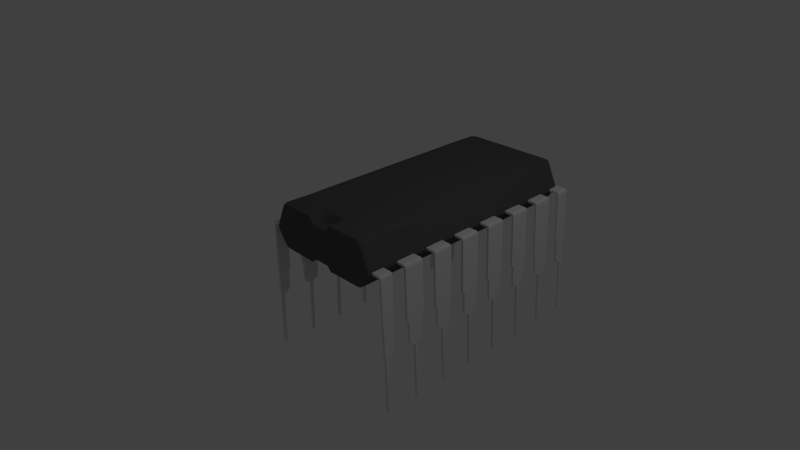 # Source: ICs.blend  (saved by Blender 2.60.0; exported with 4.5.12 LTS)
import bpy
from mathutils import Matrix  # noqa: F401  (used for matrix-valued properties, if any)

bpy.ops.wm.read_factory_settings(use_empty=True)
scene = bpy.context.scene
scene.name = 'Scene'

# ---- collections
col_collection_1 = bpy.data.collections.new('Collection 1'); scene.collection.children.link(col_collection_1)

# ---- materials (node trees are filled in below, after node groups)
mat_icblack = bpy.data.materials.new('ICBlack')
mat_icblack.alpha_threshold = 0.0
mat_icblack.use_transparent_shadow = False
mat_icblack.diffuse_color = (0.1025, 0.1025, 0.1025, 1.0)
mat_icblack.roughness = 0.5
mat_icblack.specular_intensity = 0.2
mat_icblack.line_color = (0.0, 0.0, 0.0, 1.0)
mat_pins = bpy.data.materials.new('Pins')
mat_pins.alpha_threshold = 0.0
mat_pins.use_transparent_shadow = False
mat_pins.roughness = 0.5
mat_pins.line_color = (0.0, 0.0, 0.0, 1.0)

# ---- material node trees

# ---- world
world_world = bpy.data.worlds.new('World'); scene.world = world_world
world_world.color = (0.05088, 0.05088, 0.05088)
world_world.use_sun_shadow = False
world_world.sun_shadow_jitter_overblur = 0.0
world_world.cycles.sampling_method = 'MANUAL'
world_world.cycles.sample_map_resolution = 256

# ---- cameras
cam_camera = bpy.data.cameras.new('Camera')
cam_camera.clip_end = 100.0
cam_camera.lens = 35.0
cam_camera.ortho_scale = 7.314
cam_camera.dof.focus_distance = 0.0
cam_camera.dof.aperture_fstop = 128.0

# ---- lights
light_lamp = bpy.data.lights.new('Lamp', 'POINT')
light_lamp.transmission_factor = 0.0
light_lamp.cutoff_distance = 30.0
light_lamp.energy = 100.0
light_lamp.shadow_buffer_clip_start = 1.001
light_lamp.shadow_soft_size = 1.0
light_lamp.shadow_maximum_resolution = 0.006
light_lamp.use_absolute_resolution = True
light_lamp.cycles.use_multiple_importance_sampling = False

# ---- meshes
me_ic = bpy.data.meshes.new('IC')
me_ic.from_pydata([(0.8, 2.99, 0.126), (0.8, -1.0, 0.126), (0.8, 2.99, 0.8286), (0.8, -1.0, 0.8286), (1.0, 2.99, 0.3939), (1.0, -1.0, 0.3939), (0.0, 2.99, 0.126), (0.0, 2.99, 0.8286), (0.0, 2.99, 0.3939), (1.144, -0.9466, 0.4064), (1.144, -0.7453, 0.4064), (1.154, -0.9466, 0.3788), (1.154, -0.7453, 0.3788), (0.8273, -0.9466, 0.4199), (0.8273, -0.7453, 0.4199), (0.8273, -0.9466, 0.3775), (0.8273, -0.7453, 0.3775), (1.112, -0.9466, 0.4199), (1.112, -0.7453, 0.4199), (1.112, -0.9466, 0.3776), (1.112, -0.7453, 0.3776), (1.137, -0.7453, -0.4536), (1.137, -0.9466, -0.4536), (1.179, -0.7453, -0.4523), (1.179, -0.9466, -0.4523), (1.179, -0.9367, -0.4523), (1.179, -0.7683, -0.4523), (1.137, -0.9367, -0.4536), (1.137, -0.7683, -0.4536), (1.146, -0.7683, -0.7379), (1.146, -0.9367, -0.7379), (1.187, -0.7683, -0.7367), (1.187, -0.9367, -0.7367), (1.189, -0.9288, -0.8019), (1.189, -0.7891, -0.8019), (1.148, -0.9288, -0.8032), (1.148, -0.7891, -0.8032), (1.149, -0.8766, -0.8547), (1.149, -0.9189, -0.8547), (1.191, -0.8766, -0.8534), (1.191, -0.9189, -0.8534), (1.217, -0.9189, -1.726), (1.217, -0.8766, -1.726), (1.176, -0.9189, -1.727), (1.176, -0.8766, -1.727), (1.197, -0.8977, -1.748), (1.197, -0.8977, -1.748), (1.197, -0.8977, -1.748), (1.197, -0.8977, -1.748), (1.196, -0.3544, -1.748), (1.196, -0.3544, -1.748), (1.196, -0.3544, -1.748), (1.196, -0.3544, -1.748), (1.176, -0.3333, -1.727), (1.176, -0.3756, -1.727), (1.217, -0.3333, -1.726), (1.217, -0.3756, -1.726), (1.191, -0.3756, -0.8534), (1.191, -0.3333, -0.8534), (1.149, -0.3756, -0.8547), (1.149, -0.3333, -0.8547), (1.148, -0.2458, -0.8032), (1.148, -0.462, -0.8032), (1.189, -0.2458, -0.8019), (1.189, -0.462, -0.8019), (1.187, -0.4822, -0.7367), (1.187, -0.225, -0.7367), (1.146, -0.4822, -0.7379), (1.146, -0.225, -0.7379), (1.137, -0.225, -0.4536), (1.137, -0.4822, -0.4536), (1.179, -0.225, -0.4523), (1.179, -0.4822, -0.4523), (1.179, -0.5151, -0.4523), (1.179, -0.202, -0.4523), (1.137, -0.5151, -0.4536), (1.137, -0.202, -0.4536), (1.112, -0.202, 0.3776), (1.112, -0.5151, 0.3776), (1.112, -0.202, 0.4199), (1.112, -0.5151, 0.4199), (0.8273, -0.202, 0.3775), (0.8273, -0.5151, 0.3775), (0.8273, -0.202, 0.4199), (0.8273, -0.5151, 0.4199), (1.154, -0.202, 0.3788), (1.154, -0.5151, 0.3788), (1.144, -0.202, 0.4064), (1.144, -0.5151, 0.4064), (1.144, 0.02701, 0.4064), (1.144, 0.3401, 0.4064), (1.154, 0.02701, 0.3788), (1.154, 0.3401, 0.3788), (0.8273, 0.02701, 0.4199), (0.8273, 0.3401, 0.4199), (0.8273, 0.02701, 0.3775), (0.8273, 0.3401, 0.3775), (1.112, 0.02701, 0.4199), (1.112, 0.3401, 0.4199), (1.112, 0.02701, 0.3776), (1.112, 0.3401, 0.3776), (1.137, 0.3401, -0.4536), (1.137, 0.02701, -0.4536), (1.179, 0.3401, -0.4523), (1.179, 0.02701, -0.4523), (1.179, 0.05989, -0.4523), (1.179, 0.3171, -0.4523), (1.137, 0.05989, -0.4536), (1.137, 0.3171, -0.4536), (1.146, 0.3171, -0.7379), (1.146, 0.05989, -0.7379), (1.187, 0.3171, -0.7367), (1.187, 0.05989, -0.7367), (1.189, 0.08004, -0.8019), (1.189, 0.2962, -0.8019), (1.148, 0.08004, -0.8032), (1.148, 0.2962, -0.8032), (1.149, 0.2088, -0.8547), (1.149, 0.1665, -0.8547), (1.191, 0.2088, -0.8534), (1.191, 0.1665, -0.8534), (1.217, 0.1665, -1.726), (1.217, 0.2088, -1.726), (1.176, 0.1665, -1.727), (1.176, 0.2088, -1.727), (1.196, 0.1876, -1.748), (1.196, 0.1876, -1.748), (1.196, 0.1876, -1.748), (1.196, 0.1876, -1.748), (1.199, 0.7374, -1.748), (1.199, 0.7374, -1.748), (1.199, 0.7374, -1.748), (1.199, 0.7374, -1.748), (1.176, 0.7585, -1.727), (1.176, 0.7162, -1.727), (1.217, 0.7585, -1.726), (1.217, 0.7162, -1.726), (1.191, 0.7162, -0.8534), (1.191, 0.7585, -0.8534), (1.149, 0.7162, -0.8547), (1.149, 0.7585, -0.8547), (1.148, 0.846, -0.8032), (1.148, 0.6298, -0.8032), (1.189, 0.846, -0.8019), (1.189, 0.6298, -0.8019), (1.187, 0.6096, -0.7367), (1.187, 0.8669, -0.7367), (1.146, 0.6096, -0.7379), (1.146, 0.8669, -0.7379), (1.137, 0.8669, -0.4536), (1.137, 0.6096, -0.4536), (1.179, 0.8669, -0.4523), (1.179, 0.6096, -0.4523), (1.179, 0.5767, -0.4523), (1.179, 0.8898, -0.4523), (1.137, 0.5767, -0.4536), (1.137, 0.8898, -0.4536), (1.112, 0.8898, 0.3776), (1.112, 0.5767, 0.3776), (1.112, 0.8898, 0.4199), (1.112, 0.5767, 0.4199), (0.8273, 0.8898, 0.3775), (0.8273, 0.5767, 0.3775), (0.8273, 0.8898, 0.4199), (0.8273, 0.5767, 0.4199), (1.154, 0.8898, 0.3788), (1.154, 0.5767, 0.3788), (1.144, 0.8898, 0.4064), (1.144, 0.5767, 0.4064), (1.144, 1.113, 0.4064), (1.144, 1.426, 0.4064), (1.154, 1.113, 0.3788), (1.154, 1.426, 0.3788), (0.8273, 1.113, 0.4199), (0.8273, 1.426, 0.4199), (0.8273, 1.113, 0.3775), (0.8273, 1.426, 0.3775), (1.112, 1.113, 0.4199), (1.112, 1.426, 0.4199), (1.112, 1.113, 0.3776), (1.112, 1.426, 0.3776), (1.137, 1.426, -0.4536), (1.137, 1.113, -0.4536), (1.179, 1.426, -0.4523), (1.179, 1.113, -0.4523), (1.179, 1.146, -0.4523), (1.179, 1.403, -0.4523), (1.137, 1.146, -0.4536), (1.137, 1.403, -0.4536), (1.146, 1.403, -0.7379), (1.146, 1.146, -0.7379), (1.187, 1.403, -0.7367), (1.187, 1.146, -0.7367), (1.189, 1.166, -0.8019), (1.189, 1.382, -0.8019), (1.148, 1.166, -0.8032), (1.148, 1.382, -0.8032), (1.149, 1.295, -0.8547), (1.149, 1.252, -0.8547), (1.191, 1.295, -0.8534), (1.191, 1.252, -0.8534), (1.217, 1.252, -1.726), (1.217, 1.295, -1.726), (1.176, 1.252, -1.727), (1.176, 1.295, -1.727), (1.199, 1.273, -1.748), (1.199, 1.273, -1.748), (1.199, 1.273, -1.748), (1.199, 1.273, -1.748), (1.196, 1.825, -1.748), (1.196, 1.825, -1.748), (1.196, 1.825, -1.748), (1.196, 1.825, -1.748), (1.176, 1.846, -1.727), (1.176, 1.804, -1.727), (1.217, 1.846, -1.726), (1.217, 1.804, -1.726), (1.191, 1.804, -0.8534), (1.191, 1.846, -0.8534), (1.149, 1.804, -0.8547), (1.149, 1.846, -0.8547), (1.148, 1.933, -0.8032), (1.148, 1.717, -0.8032), (1.189, 1.933, -0.8019), (1.189, 1.717, -0.8019), (1.187, 1.697, -0.7367), (1.187, 1.954, -0.7367), (1.146, 1.697, -0.7379), (1.146, 1.954, -0.7379), (1.137, 1.954, -0.4536), (1.137, 1.697, -0.4536), (1.179, 1.954, -0.4523), (1.179, 1.697, -0.4523), (1.179, 1.664, -0.4523), (1.179, 1.977, -0.4523), (1.137, 1.664, -0.4536), (1.137, 1.977, -0.4536), (1.112, 1.977, 0.3776), (1.112, 1.664, 0.3776), (1.112, 1.977, 0.4199), (1.112, 1.664, 0.4199), (0.8273, 1.977, 0.3775), (0.8273, 1.664, 0.3775), (0.8273, 1.977, 0.4199), (0.8273, 1.664, 0.4199), (1.154, 1.977, 0.3788), (1.154, 1.664, 0.3788), (1.144, 1.977, 0.4064), (1.144, 1.664, 0.4064), (1.144, 2.205, 0.4064), (1.144, 2.518, 0.4064), (1.154, 2.205, 0.3788), (1.154, 2.518, 0.3788), (0.8273, 2.205, 0.4199), (0.8273, 2.518, 0.4199), (0.8273, 2.205, 0.3775), (0.8273, 2.518, 0.3775), (1.112, 2.205, 0.4199), (1.112, 2.518, 0.4199), (1.112, 2.205, 0.3776), (1.112, 2.518, 0.3776), (1.137, 2.518, -0.4536), (1.137, 2.205, -0.4536), (1.179, 2.518, -0.4523), (1.179, 2.205, -0.4523), (1.179, 2.237, -0.4523), (1.179, 2.495, -0.4523), (1.137, 2.237, -0.4536), (1.137, 2.495, -0.4536), (1.146, 2.495, -0.7379), (1.146, 2.237, -0.7379), (1.187, 2.495, -0.7367), (1.187, 2.237, -0.7367), (1.189, 2.258, -0.8019), (1.189, 2.474, -0.8019), (1.148, 2.258, -0.8032), (1.148, 2.474, -0.8032), (1.149, 2.386, -0.8547), (1.149, 2.344, -0.8547), (1.191, 2.386, -0.8534), (1.191, 2.344, -0.8534), (1.217, 2.344, -1.726), (1.217, 2.386, -1.726), (1.176, 2.344, -1.727), (1.176, 2.386, -1.727), (1.199, 2.365, -1.748), (1.199, 2.365, -1.748), (1.199, 2.365, -1.748), (1.199, 2.365, -1.748), (1.194, 2.913, -1.749), (1.194, 2.913, -1.749), (1.194, 2.913, -1.749), (1.194, 2.913, -1.749), (1.176, 2.934, -1.727), (1.176, 2.892, -1.727), (1.217, 2.934, -1.726), (1.217, 2.892, -1.726), (1.191, 2.892, -0.8534), (1.191, 2.934, -0.8534), (1.149, 2.892, -0.8547), (1.149, 2.934, -0.8547), (1.148, 2.946, -0.8032), (1.148, 2.805, -0.8032), (1.189, 2.946, -0.8019), (1.189, 2.805, -0.8019), (1.187, 2.785, -0.7367), (1.187, 2.951, -0.7367), (1.146, 2.785, -0.7379), (1.146, 2.951, -0.7379), (1.137, 2.951, -0.4536), (1.137, 2.785, -0.4536), (1.179, 2.951, -0.4523), (1.179, 2.785, -0.4523), (1.179, 2.752, -0.4523), (1.179, 2.963, -0.4523), (1.137, 2.752, -0.4536), (1.137, 2.963, -0.4536), (1.112, 2.963, 0.3776), (1.112, 2.752, 0.3776), (1.112, 2.963, 0.4199), (1.112, 2.752, 0.4199), (0.8273, 2.963, 0.3775), (0.8273, 2.752, 0.3775), (0.8273, 2.963, 0.4199), (0.8273, 2.752, 0.4199), (1.154, 2.963, 0.3788), (1.154, 2.752, 0.3788), (1.144, 2.963, 0.4064), (1.144, 2.752, 0.4064), (0.8, -0.5996, 0.126), (0.8, -0.5996, 0.8286), (1.0, -0.5996, 0.3939), (0.0, -0.5996, 0.126), (0.0, -0.5996, 0.8286), (0.2067, -1.0, 0.126), (0.2067, -1.0, 0.8286), (0.1337, -1.0, 0.1997), (0.1337, -0.8134, 0.1997), (0.2067, -0.7099, 0.8286), (0.2067, -0.7099, 0.126), (0.0006041, -0.8134, 0.1997), (0.0, -0.7099, 0.8286), (0.0, -0.7099, 0.126), (0.0006041, -0.8134, 0.7208), (0.1337, -0.8134, 0.7208), (0.1337, -1.0, 0.7208), (-0.000803, -0.9991, 0.7208), (-0.000803, -0.9991, 0.1997)], [], [(4, 8, 7, 2), (0, 6, 8, 4), (12, 10, 9, 11), (13, 17, 18, 14), (17, 9, 10, 18), (15, 19, 17, 13), (19, 11, 9, 17), (14, 18, 20, 16), (18, 10, 12, 20), (16, 20, 19, 15), (19, 20, 21, 22), (20, 12, 23, 21), (11, 19, 22, 24), (12, 11, 24, 23), (23, 24, 25, 26), (24, 22, 27, 25), (21, 23, 26, 28), (22, 21, 28, 27), (27, 28, 29, 30), (28, 26, 31, 29), (25, 27, 30, 32), (26, 25, 32, 31), (31, 32, 33, 34), (32, 30, 35, 33), (29, 31, 34, 36), (30, 29, 36, 35), (35, 36, 37, 38), (36, 34, 39, 37), (33, 35, 38, 40), (34, 33, 40, 39), (39, 40, 41, 42), (40, 38, 43, 41), (37, 39, 42, 44), (38, 37, 44, 43), (43, 44, 45, 46), (44, 42, 47, 45), (41, 43, 46, 48), (42, 41, 48, 47), (45, 47, 48, 46), (52, 50, 49, 51), (55, 56, 49, 50), (56, 54, 51, 49), (53, 55, 50, 52), (54, 53, 52, 51), (59, 60, 53, 54), (60, 58, 55, 53), (57, 59, 54, 56), (58, 57, 56, 55), (63, 64, 57, 58), (64, 62, 59, 57), (61, 63, 58, 60), (62, 61, 60, 59), (67, 68, 61, 62), (68, 66, 63, 61), (65, 67, 62, 64), (66, 65, 64, 63), (71, 72, 65, 66), (72, 70, 67, 65), (69, 71, 66, 68), (70, 69, 68, 67), (75, 76, 69, 70), (76, 74, 71, 69), (73, 75, 70, 72), (74, 73, 72, 71), (85, 86, 73, 74), (86, 78, 75, 73), (77, 85, 74, 76), (78, 77, 76, 75), (81, 77, 78, 82), (79, 87, 85, 77), (83, 79, 77, 81), (78, 86, 88, 80), (82, 78, 80, 84), (80, 88, 87, 79), (84, 80, 79, 83), (85, 87, 88, 86), (92, 90, 89, 91), (93, 97, 98, 94), (97, 89, 90, 98), (95, 99, 97, 93), (99, 91, 89, 97), (94, 98, 100, 96), (98, 90, 92, 100), (96, 100, 99, 95), (99, 100, 101, 102), (100, 92, 103, 101), (91, 99, 102, 104), (92, 91, 104, 103), (103, 104, 105, 106), (104, 102, 107, 105), (101, 103, 106, 108), (102, 101, 108, 107), (107, 108, 109, 110), (108, 106, 111, 109), (105, 107, 110, 112), (106, 105, 112, 111), (111, 112, 113, 114), (112, 110, 115, 113), (109, 111, 114, 116), (110, 109, 116, 115), (115, 116, 117, 118), (116, 114, 119, 117), (113, 115, 118, 120), (114, 113, 120, 119), (119, 120, 121, 122), (120, 118, 123, 121), (117, 119, 122, 124), (118, 117, 124, 123), (123, 124, 125, 126), (124, 122, 127, 125), (121, 123, 126, 128), (122, 121, 128, 127), (125, 127, 128, 126), (132, 130, 129, 131), (135, 136, 129, 130), (136, 134, 131, 129), (133, 135, 130, 132), (134, 133, 132, 131), (139, 140, 133, 134), (140, 138, 135, 133), (137, 139, 134, 136), (138, 137, 136, 135), (143, 144, 137, 138), (144, 142, 139, 137), (141, 143, 138, 140), (142, 141, 140, 139), (147, 148, 141, 142), (148, 146, 143, 141), (145, 147, 142, 144), (146, 145, 144, 143), (151, 152, 145, 146), (152, 150, 147, 145), (149, 151, 146, 148), (150, 149, 148, 147), (155, 156, 149, 150), (156, 154, 151, 149), (153, 155, 150, 152), (154, 153, 152, 151), (165, 166, 153, 154), (166, 158, 155, 153), (157, 165, 154, 156), (158, 157, 156, 155), (161, 157, 158, 162), (159, 167, 165, 157), (163, 159, 157, 161), (158, 166, 168, 160), (162, 158, 160, 164), (160, 168, 167, 159), (164, 160, 159, 163), (165, 167, 168, 166), (172, 170, 169, 171), (173, 177, 178, 174), (177, 169, 170, 178), (175, 179, 177, 173), (179, 171, 169, 177), (174, 178, 180, 176), (178, 170, 172, 180), (176, 180, 179, 175), (179, 180, 181, 182), (180, 172, 183, 181), (171, 179, 182, 184), (172, 171, 184, 183), (183, 184, 185, 186), (184, 182, 187, 185), (181, 183, 186, 188), (182, 181, 188, 187), (187, 188, 189, 190), (188, 186, 191, 189), (185, 187, 190, 192), (186, 185, 192, 191), (191, 192, 193, 194), (192, 190, 195, 193), (189, 191, 194, 196), (190, 189, 196, 195), (195, 196, 197, 198), (196, 194, 199, 197), (193, 195, 198, 200), (194, 193, 200, 199), (199, 200, 201, 202), (200, 198, 203, 201), (197, 199, 202, 204), (198, 197, 204, 203), (203, 204, 205, 206), (204, 202, 207, 205), (201, 203, 206, 208), (202, 201, 208, 207), (205, 207, 208, 206), (212, 210, 209, 211), (215, 216, 209, 210), (216, 214, 211, 209), (213, 215, 210, 212), (214, 213, 212, 211), (219, 220, 213, 214), (220, 218, 215, 213), (217, 219, 214, 216), (218, 217, 216, 215), (223, 224, 217, 218), (224, 222, 219, 217), (221, 223, 218, 220), (222, 221, 220, 219), (227, 228, 221, 222), (228, 226, 223, 221), (225, 227, 222, 224), (226, 225, 224, 223), (231, 232, 225, 226), (232, 230, 227, 225), (229, 231, 226, 228), (230, 229, 228, 227), (235, 236, 229, 230), (236, 234, 231, 229), (233, 235, 230, 232), (234, 233, 232, 231), (245, 246, 233, 234), (246, 238, 235, 233), (237, 245, 234, 236), (238, 237, 236, 235), (241, 237, 238, 242), (239, 247, 245, 237), (243, 239, 237, 241), (238, 246, 248, 240), (242, 238, 240, 244), (240, 248, 247, 239), (244, 240, 239, 243), (245, 247, 248, 246), (252, 250, 249, 251), (253, 257, 258, 254), (257, 249, 250, 258), (255, 259, 257, 253), (259, 251, 249, 257), (254, 258, 260, 256), (258, 250, 252, 260), (256, 260, 259, 255), (259, 260, 261, 262), (260, 252, 263, 261), (251, 259, 262, 264), (252, 251, 264, 263), (263, 264, 265, 266), (264, 262, 267, 265), (261, 263, 266, 268), (262, 261, 268, 267), (267, 268, 269, 270), (268, 266, 271, 269), (265, 267, 270, 272), (266, 265, 272, 271), (271, 272, 273, 274), (272, 270, 275, 273), (269, 271, 274, 276), (270, 269, 276, 275), (275, 276, 277, 278), (276, 274, 279, 277), (273, 275, 278, 280), (274, 273, 280, 279), (279, 280, 281, 282), (280, 278, 283, 281), (277, 279, 282, 284), (278, 277, 284, 283), (283, 284, 285, 286), (284, 282, 287, 285), (281, 283, 286, 288), (282, 281, 288, 287), (285, 287, 288, 286), (292, 290, 289, 291), (295, 296, 289, 290), (296, 294, 291, 289), (293, 295, 290, 292), (294, 293, 292, 291), (299, 300, 293, 294), (300, 298, 295, 293), (297, 299, 294, 296), (298, 297, 296, 295), (303, 304, 297, 298), (304, 302, 299, 297), (301, 303, 298, 300), (302, 301, 300, 299), (307, 308, 301, 302), (308, 306, 303, 301), (305, 307, 302, 304), (306, 305, 304, 303), (311, 312, 305, 306), (312, 310, 307, 305), (309, 311, 306, 308), (310, 309, 308, 307), (315, 316, 309, 310), (316, 314, 311, 309), (313, 315, 310, 312), (314, 313, 312, 311), (325, 326, 313, 314), (326, 318, 315, 313), (317, 325, 314, 316), (318, 317, 316, 315), (321, 317, 318, 322), (319, 327, 325, 317), (323, 319, 317, 321), (318, 326, 328, 320), (322, 318, 320, 324), (320, 328, 327, 319), (324, 320, 319, 323), (325, 327, 328, 326), (2, 330, 331, 4), (330, 3, 5, 331), (0, 329, 332, 6), (7, 333, 330, 2), (329, 0, 4, 331), (331, 5, 1, 329), (5, 336, 334, 1), (1, 334, 329), (335, 3, 330), (334, 336, 337, 339), (337, 340, 342, 339), (330, 338, 335), (330, 333, 338), (333, 341, 338), (329, 334, 339), (329, 339, 332), (332, 339, 342), (338, 341, 343, 344), (335, 338, 344, 345), (3, 345, 336, 5), (3, 335, 345), (336, 345, 346, 347), (343, 346, 345, 344), (336, 347, 340, 337)])
me_ic.polygons.foreach_set('material_index', [0, 0, 1, 1, 1, 1, 1, 1, 1, 1, 1, 1, 1, 1, 1, 1, 1, 1, 1, 1, 1, 1, 1, 1, 1, 1, 1, 1, 1, 1, 1, 1, 1, 1, 1, 1, 1, 1, 1, 1, 1, 1, 1, 1, 1, 1, 1, 1, 1, 1, 1, 1, 1, 1, 1, 1, 1, 1, 1, 1, 1, 1, 1, 1, 1, 1, 1, 1, 1, 1, 1, 1, 1, 1, 1, 1, 1, 1, 1, 1, 1, 1, 1, 1, 1, 1, 1, 1, 1, 1, 1, 1, 1, 1, 1, 1, 1, 1, 1, 1, 1, 1, 1, 1, 1, 1, 1, 1, 1, 1, 1, 1, 1, 1, 1, 1, 1, 1, 1, 1, 1, 1, 1, 1, 1, 1, 1, 1, 1, 1, 1, 1, 1, 1, 1, 1, 1, 1, 1, 1, 1, 1, 1, 1, 1, 1, 1, 1, 1, 1, 1, 1, 1, 1, 1, 1, 1, 1, 1, 1, 1, 1, 1, 1, 1, 1, 1, 1, 1, 1, 1, 1, 1, 1, 1, 1, 1, 1, 1, 1, 1, 1, 1, 1, 1, 1, 1, 1, 1, 1, 1, 1, 1, 1, 1, 1, 1, 1, 1, 1, 1, 1, 1, 1, 1, 1, 1, 1, 1, 1, 1, 1, 1, 1, 1, 1, 1, 1, 1, 1, 1, 1, 1, 1, 1, 1, 1, 1, 1, 1, 1, 1, 1, 1, 1, 1, 1, 1, 1, 1, 1, 1, 1, 1, 1, 1, 1, 1, 1, 1, 1, 1, 1, 1, 1, 1, 1, 1, 1, 1, 1, 1, 1, 1, 1, 1, 1, 1, 1, 1, 1, 1, 1, 1, 1, 1, 1, 1, 1, 1, 1, 1, 1, 1, 1, 1, 1, 1, 1, 1, 1, 1, 1, 1, 1, 1, 1, 1, 0, 0, 0, 0, 0, 0, 0, 0, 0, 0, 0, 0, 0, 0, 0, 0, 0, 0, 0, 0, 0, 0, 0, 0])
_k = {(0, 4): 0.81569, (2, 4): 0.81569, (1, 5): 0.81569, (3, 5): 0.81569, (0, 6): 0.81569, (2, 7): 0.81569, (4, 8): 0.81569, (7, 8): 0.81569, (6, 8): 0.81569, (9, 10): 0.62745, (9, 11): 0.62745, (10, 12): 0.62745, (11, 12): 0.62745, (13, 14): 0.62745, (13, 15): 0.62745, (14, 16): 0.62745, (15, 16): 0.62745, (9, 17): 0.62745, (13, 17): 0.62745, (14, 18): 0.62745, (10, 18): 0.62745, (15, 19): 0.62745, (11, 19): 0.62745, (12, 20): 0.62745, (16, 20): 0.62745, (17, 18): 0.62745, (17, 19): 0.62745, (18, 20): 0.62745, (19, 20): 0.62745, (20, 21): 0.62745, (21, 22): 0.62745, (19, 22): 0.62745, (12, 23): 0.62745, (21, 23): 0.62745, (22, 24): 0.62745, (11, 24): 0.62745, (23, 24): 0.62745, (24, 25): 0.62745, (25, 26): 0.62745, (23, 26): 0.62745, (22, 27): 0.62745, (25, 27): 0.62745, (26, 28): 0.62745, (21, 28): 0.62745, (27, 28): 0.62745, (28, 29): 0.62745, (29, 30): 0.62745, (27, 30): 0.62745, (26, 31): 0.62745, (29, 31): 0.62745, (30, 32): 0.62745, (25, 32): 0.62745, (31, 32): 0.62745, (32, 33): 0.62745, (33, 34): 0.62745, (31, 34): 0.62745, (30, 35): 0.62745, (33, 35): 0.62745, (34, 36): 0.62745, (29, 36): 0.62745, (35, 36): 0.62745, (36, 37): 0.62745, (37, 38): 0.62745, (35, 38): 0.62745, (34, 39): 0.62745, (37, 39): 0.62745, (38, 40): 0.62745, (33, 40): 0.62745, (39, 40): 0.62745, (40, 41): 0.62745, (41, 42): 0.62745, (39, 42): 0.62745, (38, 43): 0.62745, (41, 43): 0.62745, (42, 44): 0.62745, (37, 44): 0.62745, (43, 44): 0.62745, (44, 45): 0.62745, (45, 46): 0.62745, (43, 46): 0.62745, (42, 47): 0.62745, (45, 47): 0.62745, (46, 48): 0.62745, (41, 48): 0.62745, (47, 48): 0.62745, (49, 50): 0.62745, (49, 56): 0.62745, (49, 51): 0.62745, (50, 52): 0.62745, (50, 55): 0.62745, (51, 54): 0.62745, (51, 52): 0.62745, (52, 53): 0.62745, (53, 54): 0.62745, (53, 60): 0.62745, (53, 55): 0.62745, (54, 56): 0.62745, (54, 59): 0.62745, (55, 58): 0.62745, (55, 56): 0.62745, (56, 57): 0.62745, (57, 58): 0.62745, (57, 64): 0.62745, (57, 59): 0.62745, (58, 60): 0.62745, (58, 63): 0.62745, (59, 62): 0.62745, (59, 60): 0.62745, (60, 61): 0.62745, (61, 62): 0.62745, (61, 68): 0.62745, (61, 63): 0.62745, (62, 64): 0.62745, (62, 67): 0.62745, (63, 66): 0.62745, (63, 64): 0.62745, (64, 65): 0.62745, (65, 66): 0.62745, (65, 72): 0.62745, (65, 67): 0.62745, (66, 68): 0.62745, (66, 71): 0.62745, (67, 70): 0.62745, (67, 68): 0.62745, (68, 69): 0.62745, (69, 70): 0.62745, (69, 76): 0.62745, (69, 71): 0.62745, (70, 72): 0.62745, (70, 75): 0.62745, (71, 74): 0.62745, (71, 72): 0.62745, (72, 73): 0.62745, (73, 74): 0.62745, (73, 86): 0.62745, (73, 75): 0.62745, (74, 76): 0.62745, (74, 85): 0.62745, (75, 78): 0.62745, (75, 76): 0.62745, (76, 77): 0.62745, (77, 78): 0.62745, (77, 79): 0.62745, (78, 80): 0.62745, (79, 80): 0.62745, (77, 81): 0.62745, (77, 85): 0.62745, (78, 86): 0.62745, (78, 82): 0.62745, (79, 87): 0.62745, (79, 83): 0.62745, (80, 84): 0.62745, (80, 88): 0.62745, (81, 82): 0.62745, (81, 83): 0.62745, (82, 84): 0.62745, (83, 84): 0.62745, (85, 86): 0.62745, (85, 87): 0.62745, (86, 88): 0.62745, (87, 88): 0.62745, (89, 90): 0.62745, (89, 91): 0.62745, (90, 92): 0.62745, (91, 92): 0.62745, (93, 94): 0.62745, (93, 95): 0.62745, (94, 96): 0.62745, (95, 96): 0.62745, (89, 97): 0.62745, (93, 97): 0.62745, (94, 98): 0.62745, (90, 98): 0.62745, (95, 99): 0.62745, (91, 99): 0.62745, (92, 100): 0.62745, (96, 100): 0.62745, (97, 98): 0.62745, (97, 99): 0.62745, (98, 100): 0.62745, (99, 100): 0.62745, (100, 101): 0.62745, (101, 102): 0.62745, (99, 102): 0.62745, (92, 103): 0.62745, (101, 103): 0.62745, (102, 104): 0.62745, (91, 104): 0.62745, (103, 104): 0.62745, (104, 105): 0.62745, (105, 106): 0.62745, (103, 106): 0.62745, (102, 107): 0.62745, (105, 107): 0.62745, (106, 108): 0.62745, (101, 108): 0.62745, (107, 108): 0.62745, (108, 109): 0.62745, (109, 110): 0.62745, (107, 110): 0.62745, (106, 111): 0.62745, (109, 111): 0.62745, (110, 112): 0.62745, (105, 112): 0.62745, (111, 112): 0.62745, (112, 113): 0.62745, (113, 114): 0.62745, (111, 114): 0.62745, (110, 115): 0.62745, (113, 115): 0.62745, (114, 116): 0.62745, (109, 116): 0.62745, (115, 116): 0.62745, (116, 117): 0.62745, (117, 118): 0.62745, (115, 118): 0.62745, (114, 119): 0.62745, (117, 119): 0.62745, (118, 120): 0.62745, (113, 120): 0.62745, (119, 120): 0.62745, (120, 121): 0.62745, (121, 122): 0.62745, (119, 122): 0.62745, (118, 123): 0.62745, (121, 123): 0.62745, (122, 124): 0.62745, (117, 124): 0.62745, (123, 124): 0.62745, (124, 125): 0.62745, (125, 126): 0.62745, (123, 126): 0.62745, (122, 127): 0.62745, (125, 127): 0.62745, (126, 128): 0.62745, (121, 128): 0.62745, (127, 128): 0.62745, (129, 130): 0.62745, (129, 136): 0.62745, (129, 131): 0.62745, (130, 132): 0.62745, (130, 135): 0.62745, (131, 134): 0.62745, (131, 132): 0.62745, (132, 133): 0.62745, (133, 134): 0.62745, (133, 140): 0.62745, (133, 135): 0.62745, (134, 136): 0.62745, (134, 139): 0.62745, (135, 138): 0.62745, (135, 136): 0.62745, (136, 137): 0.62745, (137, 138): 0.62745, (137, 144): 0.62745, (137, 139): 0.62745, (138, 140): 0.62745, (138, 143): 0.62745, (139, 142): 0.62745, (139, 140): 0.62745, (140, 141): 0.62745, (141, 142): 0.62745, (141, 148): 0.62745, (141, 143): 0.62745, (142, 144): 0.62745, (142, 147): 0.62745, (143, 146): 0.62745, (143, 144): 0.62745, (144, 145): 0.62745, (145, 146): 0.62745, (145, 152): 0.62745, (145, 147): 0.62745, (146, 148): 0.62745, (146, 151): 0.62745, (147, 150): 0.62745, (147, 148): 0.62745, (148, 149): 0.62745, (149, 150): 0.62745, (149, 156): 0.62745, (149, 151): 0.62745, (150, 152): 0.62745, (150, 155): 0.62745, (151, 154): 0.62745, (151, 152): 0.62745, (152, 153): 0.62745, (153, 154): 0.62745, (153, 166): 0.62745, (153, 155): 0.62745, (154, 156): 0.62745, (154, 165): 0.62745, (155, 158): 0.62745, (155, 156): 0.62745, (156, 157): 0.62745, (157, 158): 0.62745, (157, 159): 0.62745, (158, 160): 0.62745, (159, 160): 0.62745, (157, 161): 0.62745, (157, 165): 0.62745, (158, 166): 0.62745, (158, 162): 0.62745, (159, 167): 0.62745, (159, 163): 0.62745, (160, 164): 0.62745, (160, 168): 0.62745, (161, 162): 0.62745, (161, 163): 0.62745, (162, 164): 0.62745, (163, 164): 0.62745, (165, 166): 0.62745, (165, 167): 0.62745, (166, 168): 0.62745, (167, 168): 0.62745, (169, 170): 0.62745, (169, 171): 0.62745, (170, 172): 0.62745, (171, 172): 0.62745, (173, 174): 0.62745, (173, 175): 0.62745, (174, 176): 0.62745, (175, 176): 0.62745, (169, 177): 0.62745, (173, 177): 0.62745, (174, 178): 0.62745, (170, 178): 0.62745, (175, 179): 0.62745, (171, 179): 0.62745, (172, 180): 0.62745, (176, 180): 0.62745, (177, 178): 0.62745, (177, 179): 0.62745, (178, 180): 0.62745, (179, 180): 0.62745, (180, 181): 0.62745, (181, 182): 0.62745, (179, 182): 0.62745, (172, 183): 0.62745, (181, 183): 0.62745, (182, 184): 0.62745, (171, 184): 0.62745, (183, 184): 0.62745, (184, 185): 0.62745, (185, 186): 0.62745, (183, 186): 0.62745, (182, 187): 0.62745, (185, 187): 0.62745, (186, 188): 0.62745, (181, 188): 0.62745, (187, 188): 0.62745, (188, 189): 0.62745, (189, 190): 0.62745, (187, 190): 0.62745, (186, 191): 0.62745, (189, 191): 0.62745, (190, 192): 0.62745, (185, 192): 0.62745, (191, 192): 0.62745, (192, 193): 0.62745, (193, 194): 0.62745, (191, 194): 0.62745, (190, 195): 0.62745, (193, 195): 0.62745, (194, 196): 0.62745, (189, 196): 0.62745, (195, 196): 0.62745, (196, 197): 0.62745, (197, 198): 0.62745, (195, 198): 0.62745, (194, 199): 0.62745, (197, 199): 0.62745, (198, 200): 0.62745, (193, 200): 0.62745, (199, 200): 0.62745, (200, 201): 0.62745, (201, 202): 0.62745, (199, 202): 0.62745, (198, 203): 0.62745, (201, 203): 0.62745, (202, 204): 0.62745, (197, 204): 0.62745, (203, 204): 0.62745, (204, 205): 0.62745, (205, 206): 0.62745, (203, 206): 0.62745, (202, 207): 0.62745, (205, 207): 0.62745, (206, 208): 0.62745, (201, 208): 0.62745, (207, 208): 0.62745, (209, 210): 0.62745, (209, 216): 0.62745, (209, 211): 0.62745, (210, 212): 0.62745, (210, 215): 0.62745, (211, 214): 0.62745, (211, 212): 0.62745, (212, 213): 0.62745, (213, 214): 0.62745, (213, 220): 0.62745, (213, 215): 0.62745, (214, 216): 0.62745, (214, 219): 0.62745, (215, 218): 0.62745, (215, 216): 0.62745, (216, 217): 0.62745, (217, 218): 0.62745, (217, 224): 0.62745, (217, 219): 0.62745, (218, 220): 0.62745, (218, 223): 0.62745, (219, 222): 0.62745, (219, 220): 0.62745, (220, 221): 0.62745, (221, 222): 0.62745, (221, 228): 0.62745, (221, 223): 0.62745, (222, 224): 0.62745, (222, 227): 0.62745, (223, 226): 0.62745, (223, 224): 0.62745, (224, 225): 0.62745, (225, 226): 0.62745, (225, 232): 0.62745, (225, 227): 0.62745, (226, 228): 0.62745, (226, 231): 0.62745, (227, 230): 0.62745, (227, 228): 0.62745, (228, 229): 0.62745, (229, 230): 0.62745, (229, 236): 0.62745, (229, 231): 0.62745, (230, 232): 0.62745, (230, 235): 0.62745, (231, 234): 0.62745, (231, 232): 0.62745, (232, 233): 0.62745, (233, 234): 0.62745, (233, 246): 0.62745, (233, 235): 0.62745, (234, 236): 0.62745, (234, 245): 0.62745, (235, 238): 0.62745, (235, 236): 0.62745, (236, 237): 0.62745, (237, 238): 0.62745, (237, 239): 0.62745, (238, 240): 0.62745, (239, 240): 0.62745, (237, 241): 0.62745, (237, 245): 0.62745, (238, 246): 0.62745, (238, 242): 0.62745, (239, 247): 0.62745, (239, 243): 0.62745, (240, 244): 0.62745, (240, 248): 0.62745, (241, 242): 0.62745, (241, 243): 0.62745, (242, 244): 0.62745, (243, 244): 0.62745, (245, 246): 0.62745, (245, 247): 0.62745, (246, 248): 0.62745, (247, 248): 0.62745, (249, 250): 0.62745, (249, 251): 0.62745, (250, 252): 0.62745, (251, 252): 0.62745, (253, 254): 0.62745, (253, 255): 0.62745, (254, 256): 0.62745, (255, 256): 0.62745, (249, 257): 0.62745, (253, 257): 0.62745, (254, 258): 0.62745, (250, 258): 0.62745, (255, 259): 0.62745, (251, 259): 0.62745, (252, 260): 0.62745, (256, 260): 0.62745, (257, 258): 0.62745, (257, 259): 0.62745, (258, 260): 0.62745, (259, 260): 0.62745, (260, 261): 0.62745, (261, 262): 0.62745, (259, 262): 0.62745, (252, 263): 0.62745, (261, 263): 0.62745, (262, 264): 0.62745, (251, 264): 0.62745, (263, 264): 0.62745, (264, 265): 0.62745, (265, 266): 0.62745, (263, 266): 0.62745, (262, 267): 0.62745, (265, 267): 0.62745, (266, 268): 0.62745, (261, 268): 0.62745, (267, 268): 0.62745, (268, 269): 0.62745, (269, 270): 0.62745, (267, 270): 0.62745, (266, 271): 0.62745, (269, 271): 0.62745, (270, 272): 0.62745, (265, 272): 0.62745, (271, 272): 0.62745, (272, 273): 0.62745, (273, 274): 0.62745, (271, 274): 0.62745, (270, 275): 0.62745, (273, 275): 0.62745, (274, 276): 0.62745, (269, 276): 0.62745, (275, 276): 0.62745, (276, 277): 0.62745, (277, 278): 0.62745, (275, 278): 0.62745, (274, 279): 0.62745, (277, 279): 0.62745, (278, 280): 0.62745, (273, 280): 0.62745, (279, 280): 0.62745, (280, 281): 0.62745, (281, 282): 0.62745, (279, 282): 0.62745, (278, 283): 0.62745, (281, 283): 0.62745, (282, 284): 0.62745, (277, 284): 0.62745, (283, 284): 0.62745, (284, 285): 0.62745, (285, 286): 0.62745, (283, 286): 0.62745, (282, 287): 0.62745, (285, 287): 0.62745, (286, 288): 0.62745, (281, 288): 0.62745, (287, 288): 0.62745, (289, 290): 0.62745, (289, 296): 0.62745, (289, 291): 0.62745, (290, 292): 0.62745, (290, 295): 0.62745, (291, 294): 0.62745, (291, 292): 0.62745, (292, 293): 0.62745, (293, 294): 0.62745, (293, 300): 0.62745, (293, 295): 0.62745, (294, 296): 0.62745, (294, 299): 0.62745, (295, 298): 0.62745, (295, 296): 0.62745, (296, 297): 0.62745, (297, 298): 0.62745, (297, 304): 0.62745, (297, 299): 0.62745, (298, 300): 0.62745, (298, 303): 0.62745, (299, 302): 0.62745, (299, 300): 0.62745, (300, 301): 0.62745, (301, 302): 0.62745, (301, 308): 0.62745, (301, 303): 0.62745, (302, 304): 0.62745, (302, 307): 0.62745, (303, 306): 0.62745, (303, 304): 0.62745, (304, 305): 0.62745, (305, 306): 0.62745, (305, 312): 0.62745, (305, 307): 0.62745, (306, 308): 0.62745, (306, 311): 0.62745, (307, 310): 0.62745, (307, 308): 0.62745, (308, 309): 0.62745, (309, 310): 0.62745, (309, 316): 0.62745, (309, 311): 0.62745, (310, 312): 0.62745, (310, 315): 0.62745, (311, 314): 0.62745, (311, 312): 0.62745, (312, 313): 0.62745, (313, 314): 0.62745, (313, 326): 0.62745, (313, 315): 0.62745, (314, 316): 0.62745, (314, 325): 0.62745, (315, 318): 0.62745, (315, 316): 0.62745, (316, 317): 0.62745, (317, 318): 0.62745, (317, 319): 0.62745, (318, 320): 0.62745, (319, 320): 0.62745, (317, 321): 0.62745, (317, 325): 0.62745, (318, 326): 0.62745, (318, 322): 0.62745, (319, 327): 0.62745, (319, 323): 0.62745, (320, 324): 0.62745, (320, 328): 0.62745, (321, 322): 0.62745, (321, 323): 0.62745, (322, 324): 0.62745, (323, 324): 0.62745, (325, 326): 0.62745, (325, 327): 0.62745, (326, 328): 0.62745, (327, 328): 0.62745, (0, 329): 0.81569, (1, 329): 0.81569, (2, 330): 0.81569, (3, 330): 0.81569, (4, 331): 0.81569, (5, 331): 0.81569, (6, 332): 0.81569, (7, 333): 0.81569, (330, 331): 0.81569, (329, 332): 0.81569, (330, 333): 0.81569, (329, 331): 0.81569, (1, 334): 0.81569, (3, 335): 0.81569, (5, 336): 0.81569, (334, 336): 1.0, (335, 338): 0.81176, (336, 337): 0.84314, (334, 339): 0.81176, (338, 341): 0.81176, (339, 342): 0.81176, (340, 342): 1.0, (337, 340): 0.29804, (333, 341): 0.81569, (332, 342): 0.81569, (343, 344): 1.0, (344, 345): 1.0, (335, 345): 1.0, (345, 346): 0.71765, (336, 347): 1.0, (343, 346): 1.0}
me_ic.attributes.new('crease_edge', 'FLOAT', 'EDGE').data.foreach_set('value', [_k.get((min(e.vertices), max(e.vertices)), 0.0) for e in me_ic.edges])
me_ic.materials.append(mat_icblack)
me_ic.materials.append(mat_pins)
me_ic.use_remesh_preserve_volume = False
me_ic.use_remesh_preserve_attributes = False
me_ic.use_mirror_vertex_groups = False
me_ic.update()

# ---- objects
ob_16_pin_dual_inline = bpy.data.objects.new('16-Pin Dual Inline', me_ic)
ob_lamp = bpy.data.objects.new('Lamp', light_lamp)
ob_camera = bpy.data.objects.new('Camera', cam_camera)

# ---- transforms, parenting, visibility, modifiers, constraints
ob_16_pin_dual_inline.location = (0.0, 0.0, 0.0)
ob_16_pin_dual_inline.lock_rotations_4d = False
ob_16_pin_dual_inline.empty_display_type = 'ARROWS'
ob_16_pin_dual_inline.lineart.crease_threshold = 0.0
_vg = ob_16_pin_dual_inline.vertex_groups.new(name='Pins')
_vg = ob_16_pin_dual_inline.vertex_groups.new(name='Body')
_m = ob_16_pin_dual_inline.modifiers.new('Mirror', 'MIRROR')
_m = ob_16_pin_dual_inline.modifiers.new('Subsurf', 'SUBSURF')
_m.uv_smooth = 'PRESERVE_CORNERS'
_m.levels = 3
_m.render_levels = 3
_m.show_only_control_edges = False
ob_lamp.location = (4.076, 1.005, 5.904)
ob_lamp.rotation_euler = (0.6503, 0.05522, 1.866)
ob_lamp.lock_rotations_4d = False
ob_lamp.empty_display_type = 'ARROWS'
ob_lamp.color = (0.0, 0.0, 0.0, 0.0)
ob_lamp.lineart.crease_threshold = 0.0
ob_camera.location = (7.481, -6.508, 5.344)
ob_camera.rotation_euler = (1.109, 0.01082, 0.8149)
ob_camera.lock_rotations_4d = False
ob_camera.empty_display_type = 'ARROWS'
ob_camera.color = (0.0, 0.0, 0.0, 0.0)
ob_camera.display_type = 'WIRE'
ob_camera.lineart.crease_threshold = 0.0

# ---- collection membership
col_collection_1.objects.link(ob_16_pin_dual_inline)
col_collection_1.objects.link(ob_lamp)
col_collection_1.objects.link(ob_camera)

# ---- scene / render settings (as saved in the file)
scene.camera = ob_camera
scene.frame_start = 1; scene.frame_end = 250; scene.frame_set(0)
scene.render.engine = 'BLENDER_EEVEE_NEXT'
scene.render.image_settings.color_mode = 'RGB'
scene.render.image_settings.compression = 90
scene.render.resolution_percentage = 50
scene.render.dither_intensity = 0.0
scene.render.bake_margin = 2
scene.render.bake_bias = 0.0
scene.cycles.use_denoising = False
scene.cycles.samples = 10
scene.cycles.sampling_pattern = 'TABULATED_SOBOL'
scene.cycles.light_sampling_threshold = 0.0
scene.cycles.use_adaptive_sampling = False
scene.cycles.use_light_tree = False
scene.cycles.blur_glossy = 0.0
scene.cycles.volume_bounces = 1
scene.cycles.pixel_filter_type = 'GAUSSIAN'
scene.cycles.sample_clamp_indirect = 0.0
scene.view_settings.view_transform = 'Standard'
bpy.context.view_layer.update()
